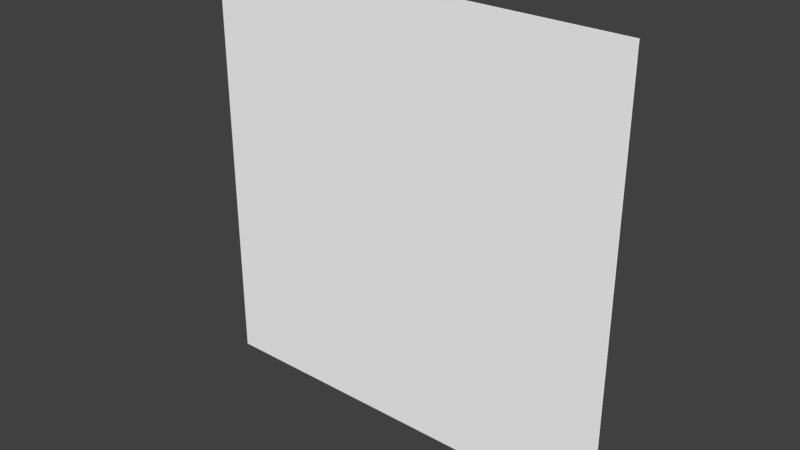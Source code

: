 # Source: Vines2.blend  (saved by Blender 2.78.0; exported with 4.5.12 LTS)
import bpy
from mathutils import Matrix  # noqa: F401  (used for matrix-valued properties, if any)

bpy.ops.wm.read_factory_settings(use_empty=True)
scene = bpy.context.scene
scene.name = 'Scene'

# ---- collections
col_collection_1 = bpy.data.collections.new('Collection 1'); scene.collection.children.link(col_collection_1)

# ---- materials (node trees are filled in below, after node groups)
mat_alpha_001 = bpy.data.materials.new('alpha.001')
mat_alpha_001.alpha_threshold = 0.0
mat_alpha_001.use_transparent_shadow = False
mat_alpha_001.diffuse_color = (1.0, 1.0, 1.0, 1.0)
mat_alpha_001.roughness = 0.5

# ---- material node trees

# ---- world
world_world = bpy.data.worlds.new('World'); scene.world = world_world
world_world.color = (0.05088, 0.05088, 0.05088)
world_world.use_sun_shadow = False
world_world.sun_shadow_jitter_overblur = 0.0
world_world.cycles.sampling_method = 'MANUAL'

# ---- meshes
me_scene_011 = bpy.data.meshes.new('Scene.011')
me_scene_011.from_pydata([(-200.0, 0.0, -3.269e-05), (200.0, 400.0, 3.269e-05), (200.0, 0.0, -3.269e-05), (-200.0, 400.0, 3.269e-05), (-200.0, 0.0, -0.9), (200.0, 0.0, -0.9), (200.0, 400.0, -0.9), (-200.0, 400.0, -0.9)], [], [(0, 2, 1), (1, 3, 0), (4, 6, 5), (6, 4, 7)])
me_scene_011.polygons.foreach_set('use_smooth', [True] * 4)
_uv = me_scene_011.uv_layers.new(name='UVSet0')
_uv.uv.foreach_set('vector', [0.5004, 0.0, 0.9969, 0.0, 0.9969, 0.5, 0.9969, 0.5, 0.5004, 0.5, 0.5004, 0.0, 0.5004, 0.0, 0.9969, 0.5, 0.9969, 0.0, 0.9969, 0.5, 0.5004, 0.0, 0.5004, 0.5])
me_scene_011.materials.append(mat_alpha_001)
me_scene_011.use_remesh_preserve_volume = False
me_scene_011.use_remesh_preserve_attributes = False
me_scene_011.use_mirror_vertex_groups = False
me_scene_011.update()
me_scene_011.normals_split_custom_set([tuple(v) for v in zip(*[iter([0.0, -1.635e-07, 1.0, 0.0, -1.635e-07, 1.0, 0.0, -1.635e-07, 1.0, 0.0, -1.635e-07, 1.0, 0.0, -1.635e-07, 1.0, 0.0, -1.635e-07, 1.0, 0.0, 1.633e-07, -1.0, 0.0, 1.633e-07, -1.0, 0.0, 1.633e-07, -1.0, 0.0, 1.633e-07, -1.0, 0.0, 1.633e-07, -1.0, 0.0, 1.633e-07, -1.0])] * 3)])

# ---- objects
ob_mobile_vines_02 = bpy.data.objects.new('mobile_vines_02', me_scene_011)

# ---- transforms, parenting, visibility, modifiers, constraints
ob_mobile_vines_02.location = (0.0, 0.0, 0.0)
ob_mobile_vines_02.rotation_euler = (1.571, -0.0, 0.0)
ob_mobile_vines_02.scale = (0.01, 0.01, 0.01)
ob_mobile_vines_02.color = (0.8, 0.8, 0.8, 1.0)
ob_mobile_vines_02.lineart.crease_threshold = 0.0

# ---- collection membership
col_collection_1.objects.link(ob_mobile_vines_02)

# ---- scene / render settings (as saved in the file)
scene.frame_start = 1; scene.frame_end = 250; scene.frame_set(0)
scene.render.engine = 'BLENDER_EEVEE_NEXT'
scene.render.resolution_percentage = 50
scene.render.fps = 25
scene.render.dither_intensity = 0.0
scene.cycles.use_denoising = False
scene.cycles.samples = 128
scene.cycles.sampling_pattern = 'TABULATED_SOBOL'
scene.cycles.light_sampling_threshold = 0.0
scene.cycles.use_adaptive_sampling = False
scene.cycles.use_light_tree = False
scene.cycles.blur_glossy = 0.0
scene.cycles.sample_clamp_indirect = 0.0
scene.view_settings.view_transform = 'Standard'
bpy.context.view_layer.update()

# ---- added for rendering (the .blend has no active camera and no usable light): camera, sun
cam_auto = bpy.data.cameras.new('AutoCamera')
cam_auto.lens = 50.0
cam_auto.sensor_width = 36.0
cam_auto.clip_end = 1000.0
ob_auto_camera = bpy.data.objects.new('AutoCamera', cam_auto)
scene.collection.objects.link(ob_auto_camera)
ob_auto_camera.location = (5.23387, -6.27614, 6.18709)
ob_auto_camera.rotation_euler = (1.09748, -7.21219e-08, 0.694738)
scene.camera = ob_auto_camera
light_auto_sun = bpy.data.lights.new('AutoSun', 'SUN')
light_auto_sun.energy = 3.0
light_auto_sun.angle = 0.0523599
ob_auto_sun = bpy.data.objects.new('AutoSun', light_auto_sun)
scene.collection.objects.link(ob_auto_sun)
ob_auto_sun.rotation_euler = (0.872665, 0.174533, 0.523599)
bpy.context.view_layer.update()
